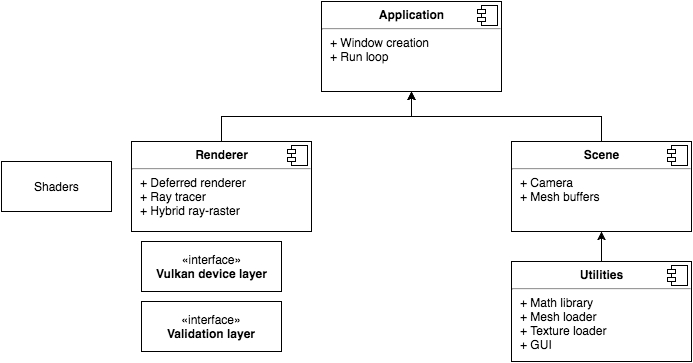

The diagram above was exported from draw.io. Its source (the exported page's mxGraphModel, read from the mxfile embedded in the PNG):
<mxGraphModel dx="946" dy="621" grid="1" gridSize="10" guides="1" tooltips="1" connect="1" arrows="1" fold="1" page="1" pageScale="1" pageWidth="826" pageHeight="1169" math="0" shadow="0">
  <root>
    <mxCell id="0" />
    <mxCell id="1" parent="0" />
    <mxCell id="25ab78a322f7db31-16" style="edgeStyle=orthogonalEdgeStyle;rounded=0;html=1;exitX=0.5;exitY=0;entryX=0.5;entryY=1;jettySize=auto;orthogonalLoop=1;" edge="1" parent="1" source="25ab78a322f7db31-1" target="25ab78a322f7db31-3">
      <mxGeometry relative="1" as="geometry" />
    </mxCell>
    <mxCell id="25ab78a322f7db31-1" value="&lt;p style=&quot;margin: 0px ; margin-top: 6px ; text-align: center&quot;&gt;&lt;b&gt;Renderer&lt;/b&gt;&lt;/p&gt;&lt;hr&gt;&lt;p style=&quot;margin: 0px ; margin-left: 8px&quot;&gt;+ Deferred renderer&lt;br&gt;+ Ray tracer&lt;/p&gt;&lt;p style=&quot;margin: 0px ; margin-left: 8px&quot;&gt;+ Hybrid ray-raster&lt;/p&gt;" style="align=left;overflow=fill;html=1;" vertex="1" parent="1">
      <mxGeometry x="150" y="180" width="180" height="90" as="geometry" />
    </mxCell>
    <mxCell id="25ab78a322f7db31-2" value="" style="shape=component;jettyWidth=8;jettyHeight=4;" vertex="1" parent="25ab78a322f7db31-1">
      <mxGeometry x="1" width="20" height="20" relative="1" as="geometry">
        <mxPoint x="-24" y="4" as="offset" />
      </mxGeometry>
    </mxCell>
    <mxCell id="25ab78a322f7db31-3" value="&lt;p style=&quot;margin: 0px ; margin-top: 6px ; text-align: center&quot;&gt;&lt;b&gt;Application&lt;/b&gt;&lt;/p&gt;&lt;hr&gt;&lt;p style=&quot;margin: 0px ; margin-left: 8px&quot;&gt;+ Window creation&lt;br&gt;+ Run loop&lt;/p&gt;" style="align=left;overflow=fill;html=1;" vertex="1" parent="1">
      <mxGeometry x="340" y="40" width="180" height="90" as="geometry" />
    </mxCell>
    <mxCell id="25ab78a322f7db31-4" value="" style="shape=component;jettyWidth=8;jettyHeight=4;" vertex="1" parent="25ab78a322f7db31-3">
      <mxGeometry x="1" width="20" height="20" relative="1" as="geometry">
        <mxPoint x="-24" y="4" as="offset" />
      </mxGeometry>
    </mxCell>
    <mxCell id="25ab78a322f7db31-13" style="edgeStyle=orthogonalEdgeStyle;rounded=0;html=1;exitX=0.5;exitY=0;entryX=0.5;entryY=1;jettySize=auto;orthogonalLoop=1;" edge="1" parent="1" source="25ab78a322f7db31-5" target="25ab78a322f7db31-3">
      <mxGeometry relative="1" as="geometry" />
    </mxCell>
    <mxCell id="25ab78a322f7db31-5" value="&lt;p style=&quot;margin: 0px ; margin-top: 6px ; text-align: center&quot;&gt;&lt;b&gt;Scene&lt;/b&gt;&lt;/p&gt;&lt;hr&gt;&lt;p style=&quot;margin: 0px ; margin-left: 8px&quot;&gt;+ Camera&lt;br&gt;+ Mesh buffers&lt;/p&gt;" style="align=left;overflow=fill;html=1;" vertex="1" parent="1">
      <mxGeometry x="530" y="180" width="180" height="90" as="geometry" />
    </mxCell>
    <mxCell id="25ab78a322f7db31-6" value="" style="shape=component;jettyWidth=8;jettyHeight=4;" vertex="1" parent="25ab78a322f7db31-5">
      <mxGeometry x="1" width="20" height="20" relative="1" as="geometry">
        <mxPoint x="-24" y="4" as="offset" />
      </mxGeometry>
    </mxCell>
    <mxCell id="25ab78a322f7db31-18" style="edgeStyle=orthogonalEdgeStyle;rounded=0;html=1;jettySize=auto;orthogonalLoop=1;" edge="1" parent="1" source="25ab78a322f7db31-7" target="25ab78a322f7db31-5">
      <mxGeometry relative="1" as="geometry" />
    </mxCell>
    <mxCell id="25ab78a322f7db31-7" value="&lt;p style=&quot;margin: 0px ; margin-top: 6px ; text-align: center&quot;&gt;&lt;b&gt;Utilities&lt;/b&gt;&lt;/p&gt;&lt;hr&gt;&lt;p style=&quot;margin: 0px ; margin-left: 8px&quot;&gt;+ Math library&lt;/p&gt;&lt;p style=&quot;margin: 0px ; margin-left: 8px&quot;&gt;+ Mesh loader&lt;br&gt;+ Texture loader&lt;/p&gt;&lt;p style=&quot;margin: 0px ; margin-left: 8px&quot;&gt;+ GUI&lt;/p&gt;" style="align=left;overflow=fill;html=1;" vertex="1" parent="1">
      <mxGeometry x="530" y="300" width="180" height="100" as="geometry" />
    </mxCell>
    <mxCell id="25ab78a322f7db31-8" value="" style="shape=component;jettyWidth=8;jettyHeight=4;" vertex="1" parent="25ab78a322f7db31-7">
      <mxGeometry x="1" width="20" height="20" relative="1" as="geometry">
        <mxPoint x="-24" y="4" as="offset" />
      </mxGeometry>
    </mxCell>
    <mxCell id="25ab78a322f7db31-12" value="«interface»&lt;br&gt;&lt;b&gt;Vulkan device layer&lt;/b&gt;" style="html=1;" vertex="1" parent="1">
      <mxGeometry x="160" y="280" width="140" height="50" as="geometry" />
    </mxCell>
    <mxCell id="25ab78a322f7db31-17" value="«interface»&lt;br&gt;&lt;b&gt;Validation layer&lt;/b&gt;" style="html=1;" vertex="1" parent="1">
      <mxGeometry x="160" y="340" width="140" height="50" as="geometry" />
    </mxCell>
    <mxCell id="25ab78a322f7db31-19" value="Shaders" style="html=1;" vertex="1" parent="1">
      <mxGeometry x="20" y="200" width="110" height="50" as="geometry" />
    </mxCell>
  </root>
</mxGraphModel>